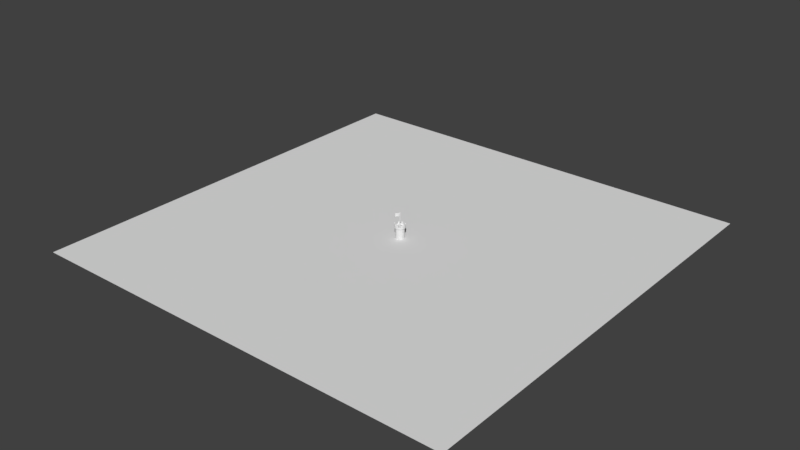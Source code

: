 # Source: castle.blend  (saved by Blender 2.78.0; exported with 4.5.12 LTS)
import bpy
from mathutils import Matrix  # noqa: F401  (used for matrix-valued properties, if any)

bpy.ops.wm.read_factory_settings(use_empty=True)
scene = bpy.context.scene
scene.name = 'Scene'

# ---- collections
col_collection_1 = bpy.data.collections.new('Collection 1'); scene.collection.children.link(col_collection_1)

# ---- world
world_world = bpy.data.worlds.new('World'); scene.world = world_world
world_world.color = (0.05088, 0.05088, 0.05088)
world_world.use_sun_shadow = False
world_world.sun_shadow_jitter_overblur = 0.0
world_world.cycles.sampling_method = 'MANUAL'

# ---- meshes
me_plane_001 = bpy.data.meshes.new('Plane.001')
me_plane_001.from_pydata([(-1.0, -1.0, 0.0), (1.0, -1.0, 0.0), (-1.0, 1.0, 0.0), (1.0, 1.0, 0.0)], [], [(0, 1, 3, 2)])
me_plane_001.use_remesh_preserve_volume = False
me_plane_001.use_remesh_preserve_attributes = False
me_plane_001.use_mirror_vertex_groups = False
me_plane_001.update()
me_circle = bpy.data.meshes.new('Circle')
me_circle.from_pydata([(0.0, 1.0, 0.0), (-0.3827, 0.9239, 0.0), (-0.7071, 0.7071, 0.0), (-0.9239, 0.3827, 0.0), (-1.0, -4.371e-08, 0.0), (-0.9239, -0.3827, 0.0), (-0.7071, -0.7071, 0.0), (-0.3827, -0.9239, 0.0), (-1.51e-07, -1.0, 0.0), (0.3827, -0.9239, 0.0), (0.7071, -0.7071, 0.0), (0.9239, -0.3827, 0.0), (1.0, 1.192e-08, 0.0), (0.9239, 0.3827, 0.0), (0.7071, 0.7071, 0.0), (0.3827, 0.9239, 0.0), (0.0, 1.0, 2.42), (-0.3827, 0.9239, 2.42), (-0.7071, 0.7071, 2.42), (-0.9239, 0.3827, 2.42), (-1.0, -4.371e-08, 2.42), (-0.9239, -0.3827, 2.42), (-0.7071, -0.7071, 2.42), (-0.3827, -0.9239, 2.42), (-1.51e-07, -1.0, 2.42), (0.3827, -0.9239, 2.42), (0.7071, -0.7071, 2.42), (0.9239, -0.3827, 2.42), (1.0, 1.192e-08, 2.42), (0.9239, 0.3827, 2.42), (0.7071, 0.7071, 2.42), (0.3827, 0.9239, 2.42), (7.451e-09, 1.2, 2.42), (-0.4592, 1.109, 2.42), (-0.8485, 0.8485, 2.42), (-1.109, 0.4592, 2.42), (-1.2, -5.469e-08, 2.42), (-1.109, -0.4592, 2.42), (-0.8485, -0.8485, 2.42), (-0.4592, -1.109, 2.42), (-1.737e-07, -1.2, 2.42), (0.4592, -1.109, 2.42), (0.8485, -0.8485, 2.42), (1.109, -0.4592, 2.42), (1.2, 1.207e-08, 2.42), (1.109, 0.4592, 2.42), (0.8485, 0.8485, 2.42), (0.4592, 1.109, 2.42), (7.451e-09, 1.2, 2.91), (-0.4592, 1.109, 2.91), (-0.8485, 0.8485, 2.91), (-1.109, 0.4592, 2.91), (-1.2, -5.469e-08, 2.91), (-1.109, -0.4592, 2.91), (-0.8485, -0.8485, 2.91), (-0.4592, -1.109, 2.91), (-1.737e-07, -1.2, 2.91), (0.4592, -1.109, 2.91), (0.8485, -0.8485, 2.91), (1.109, -0.4592, 2.91), (1.2, 1.207e-08, 2.91), (1.109, 0.4592, 2.91), (0.8485, 0.8485, 2.91), (0.4592, 1.109, 2.91), (-1.304e-08, 0.96, 2.91), (-0.3674, 0.8869, 2.91), (-0.6788, 0.6788, 2.91), (-0.8869, 0.3674, 2.91), (-0.96, -4.375e-08, 2.91), (-0.8869, -0.3674, 2.91), (-0.6788, -0.6788, 2.91), (-0.3674, -0.8869, 2.91), (-1.58e-07, -0.96, 2.91), (0.3674, -0.8869, 2.91), (0.6788, -0.6788, 2.91), (0.8869, -0.3674, 2.91), (0.96, 9.66e-09, 2.91), (0.8869, 0.3674, 2.91), (0.6788, 0.6788, 2.91), (0.3674, 0.8869, 2.91), (-1.304e-08, 0.96, 2.65), (-0.3674, 0.8869, 2.65), (-0.6788, 0.6788, 2.65), (-0.8869, 0.3674, 2.65), (-0.96, -4.375e-08, 2.65), (-0.8869, -0.3674, 2.65), (-0.6788, -0.6788, 2.65), (-0.3674, -0.8869, 2.65), (-1.58e-07, -0.96, 2.65), (0.3674, -0.8869, 2.65), (0.6788, -0.6788, 2.65), (0.8869, -0.3674, 2.65), (0.96, 9.66e-09, 2.65), (0.8869, 0.3674, 2.65), (0.6788, 0.6788, 2.65), (0.3674, 0.8869, 2.65), (-0.4592, 1.109, 3.359), (7.451e-09, 1.2, 3.359), (-1.109, 0.4592, 3.359), (-0.8485, 0.8485, 3.359), (-1.109, -0.4592, 3.359), (-1.2, -5.469e-08, 3.359), (-0.4592, -1.109, 3.359), (-0.8485, -0.8485, 3.359), (0.4592, -1.109, 3.359), (-1.737e-07, -1.2, 3.359), (1.109, -0.4592, 3.359), (0.8485, -0.8485, 3.359), (1.109, 0.4592, 3.359), (1.2, 1.207e-08, 3.359), (0.4592, 1.109, 3.359), (0.8485, 0.8485, 3.359), (-0.3674, 0.8869, 3.359), (-1.304e-08, 0.96, 3.359), (-0.8869, 0.3674, 3.359), (-0.6788, 0.6788, 3.359), (-0.8869, -0.3674, 3.359), (-0.96, -4.375e-08, 3.359), (-0.3674, -0.8869, 3.359), (-0.6788, -0.6788, 3.359), (0.3674, -0.8869, 3.359), (-1.58e-07, -0.96, 3.359), (0.8869, -0.3674, 3.359), (0.6788, -0.6788, 3.359), (0.8869, 0.3674, 3.359), (0.96, 9.66e-09, 3.359), (0.3674, 0.8869, 3.359), (0.6788, 0.6788, 3.359), (-0.3674, 0.8869, 2.65), (-1.304e-08, 0.96, 2.65), (-0.6788, 0.6788, 2.65), (-0.8869, 0.3674, 2.65), (-0.96, -4.375e-08, 2.65), (-0.8869, -0.3674, 2.65), (-0.6788, -0.6788, 2.65), (-0.3674, -0.8869, 2.65), (-1.58e-07, -0.96, 2.65), (0.3674, -0.8869, 2.65), (0.6788, -0.6788, 2.65), (0.8869, -0.3674, 2.65), (0.96, 9.66e-09, 2.65), (0.8869, 0.3674, 2.65), (0.6788, 0.6788, 2.65), (0.3674, 0.8869, 2.65), (-0.0255, 0.06155, 2.65), (-6.186e-08, 0.06662, 2.65), (-0.04711, 0.04711, 2.65), (-0.06155, 0.0255, 2.65), (-0.06662, -6.374e-09, 2.65), (-0.06155, -0.0255, 2.65), (-0.04711, -0.04711, 2.65), (-0.0255, -0.06155, 2.65), (-7.192e-08, -0.06662, 2.65), (0.0255, -0.06155, 2.65), (0.04711, -0.04711, 2.65), (0.06155, -0.0255, 2.65), (0.06662, -2.667e-09, 2.65), (0.06155, 0.0255, 2.65), (0.04711, 0.04711, 2.65), (0.02549, 0.06155, 2.65), (-0.02549, 0.06155, 5.886), (8.253e-07, 0.06662, 5.886), (-0.04711, 0.04711, 5.886), (-0.06155, 0.0255, 5.886), (-0.06662, -6.374e-09, 5.886), (-0.06155, -0.0255, 5.886), (-0.04711, -0.04711, 5.886), (-0.02549, -0.06155, 5.886), (8.153e-07, -0.06662, 5.886), (0.0255, -0.06155, 5.886), (0.04711, -0.04711, 5.886), (0.06155, -0.0255, 5.886), (0.06662, -2.667e-09, 5.886), (0.06155, 0.0255, 5.886), (0.04711, 0.04711, 5.886), (0.0255, 0.06155, 5.886)], [], [(8, 7, 23, 24), (1, 0, 16, 17), (0, 15, 31, 16), (9, 8, 24, 25), (2, 1, 17, 18), (10, 9, 25, 26), (3, 2, 18, 19), (11, 10, 26, 27), (4, 3, 19, 20), (12, 11, 27, 28), (5, 4, 20, 21), (13, 12, 28, 29), (6, 5, 21, 22), (14, 13, 29, 30), (7, 6, 22, 23), (15, 14, 30, 31), (1, 2, 3, 4, 5, 6, 7, 8, 9, 10, 11, 12, 13, 14, 15, 0), (30, 29, 45, 46), (23, 22, 38, 39), (31, 30, 46, 47), (24, 23, 39, 40), (17, 16, 32, 33), (16, 31, 47, 32), (25, 24, 40, 41), (18, 17, 33, 34), (26, 25, 41, 42), (19, 18, 34, 35), (27, 26, 42, 43), (20, 19, 35, 36), (28, 27, 43, 44), (21, 20, 36, 37), (29, 28, 44, 45), (22, 21, 37, 38), (44, 43, 59, 60), (37, 36, 52, 53), (45, 44, 60, 61), (38, 37, 53, 54), (46, 45, 61, 62), (39, 38, 54, 55), (47, 46, 62, 63), (40, 39, 55, 56), (33, 32, 48, 49), (32, 47, 63, 48), (41, 40, 56, 57), (34, 33, 49, 50), (42, 41, 57, 58), (35, 34, 50, 51), (43, 42, 58, 59), (36, 35, 51, 52), (50, 49, 65, 66), (58, 57, 73, 74), (68, 69, 116, 117), (50, 66, 115, 99), (52, 51, 67, 68), (60, 59, 75, 76), (56, 72, 121, 105), (57, 56, 105, 104), (54, 53, 69, 70), (62, 61, 77, 78), (65, 49, 96, 112), (79, 63, 110, 126), (56, 55, 71, 72), (66, 67, 114, 115), (48, 63, 79, 64), (71, 55, 102, 118), (71, 70, 86, 87), (79, 78, 94, 95), (72, 71, 87, 88), (65, 64, 80, 81), (64, 79, 95, 80), (73, 72, 88, 89), (66, 65, 81, 82), (74, 73, 89, 90), (67, 66, 82, 83), (75, 74, 90, 91), (68, 67, 83, 84), (76, 75, 91, 92), (69, 68, 84, 85), (77, 76, 92, 93), (70, 69, 85, 86), (78, 77, 93, 94), (92, 91, 139, 140), (98, 99, 115, 114), (106, 107, 123, 122), (100, 101, 117, 116), (108, 109, 125, 124), (102, 103, 119, 118), (110, 111, 127, 126), (96, 97, 113, 112), (104, 105, 121, 120), (48, 64, 113, 97), (73, 57, 104, 120), (59, 58, 107, 106), (58, 74, 123, 107), (70, 71, 118, 119), (67, 51, 98, 114), (61, 60, 109, 108), (75, 59, 106, 122), (72, 73, 120, 121), (49, 48, 97, 96), (52, 68, 117, 101), (63, 62, 111, 110), (60, 76, 125, 109), (74, 75, 122, 123), (51, 50, 99, 98), (69, 53, 100, 116), (77, 61, 108, 124), (76, 77, 124, 125), (53, 52, 101, 100), (54, 70, 119, 103), (64, 65, 112, 113), (62, 78, 127, 111), (78, 79, 126, 127), (55, 54, 103, 102), (140, 139, 155, 156), (85, 84, 132, 133), (93, 92, 140, 141), (86, 85, 133, 134), (94, 93, 141, 142), (87, 86, 134, 135), (95, 94, 142, 143), (88, 87, 135, 136), (81, 80, 129, 128), (80, 95, 143, 129), (89, 88, 136, 137), (82, 81, 128, 130), (90, 89, 137, 138), (83, 82, 130, 131), (91, 90, 138, 139), (84, 83, 131, 132), (154, 153, 169, 170), (133, 132, 148, 149), (141, 140, 156, 157), (134, 133, 149, 150), (142, 141, 157, 158), (135, 134, 150, 151), (143, 142, 158, 159), (136, 135, 151, 152), (128, 129, 145, 144), (129, 143, 159, 145), (137, 136, 152, 153), (130, 128, 144, 146), (138, 137, 153, 154), (131, 130, 146, 147), (139, 138, 154, 155), (132, 131, 147, 148), (160, 161, 175, 174, 173, 172, 171, 170, 169, 168, 167, 166, 165, 164, 163, 162), (147, 146, 162, 163), (155, 154, 170, 171), (148, 147, 163, 164), (156, 155, 171, 172), (149, 148, 164, 165), (157, 156, 172, 173), (150, 149, 165, 166), (158, 157, 173, 174), (151, 150, 166, 167), (159, 158, 174, 175), (152, 151, 167, 168), (144, 145, 161, 160), (145, 159, 175, 161), (153, 152, 168, 169), (146, 144, 160, 162)])
me_circle.use_remesh_preserve_volume = False
me_circle.use_remesh_preserve_attributes = False
me_circle.use_mirror_vertex_groups = False
me_circle.update()
me_plane = bpy.data.meshes.new('Plane')
me_plane.from_pydata([(-1.0, -1.0, 0.0), (1.0, -1.0, 0.0), (-1.0, 1.0, 0.0), (1.0, 1.0, 0.0)], [], [(0, 1, 3, 2)])
me_plane.use_remesh_preserve_volume = False
me_plane.use_remesh_preserve_attributes = False
me_plane.use_mirror_vertex_groups = False
me_plane.update()

# ---- objects
ob_empty = bpy.data.objects.new('Empty', None)
ob_plane = bpy.data.objects.new('Plane', me_plane_001)
ob_tower = bpy.data.objects.new('Tower', me_circle)
ob_floor = bpy.data.objects.new('floor', me_plane)

# ---- transforms, parenting, visibility, modifiers, constraints
ob_empty.location = (0.005513, 0.005513, 5.886)
ob_empty.empty_image_offset = (0.0, 0.0)
ob_empty.lineart.crease_threshold = 0.0
ob_plane.location = (0.0182, -0.7374, 5.499)
ob_plane.rotation_euler = (-1.344e-07, 1.571, 0.0)
ob_plane.scale = (0.3807, 0.7585, 0.7585)
ob_plane.lineart.crease_threshold = 0.0
_m = ob_plane.modifiers.new('Subsurf', 'SUBSURF')
_m.uv_smooth = 'PRESERVE_CORNERS'
_m.subdivision_type = 'SIMPLE'
_m.levels = 5
_m.render_levels = 3
_m.show_only_control_edges = False
_m = ob_plane.modifiers.new('Wave', 'WAVE')
_m.use_x = False
_m.use_normal = True
_m.time_offset = 2.5
_m.start_position_x = -1.018
_m.start_position_y = 0.9795
_m.start_position_object = ob_empty
_m.speed = 0.31
_m.height = -0.66
_m.width = 1.25
ob_tower.location = (0.0, 0.0, 0.0)
ob_tower.lineart.crease_threshold = 0.0
ob_floor.location = (0.0, 0.0, 0.0)
ob_floor.scale = (50.0, 50.0, 50.0)
ob_floor.lineart.crease_threshold = 0.0

# ---- collection membership
col_collection_1.objects.link(ob_empty)
col_collection_1.objects.link(ob_plane)
col_collection_1.objects.link(ob_tower)
col_collection_1.objects.link(ob_floor)

# ---- scene / render settings (as saved in the file)
scene.frame_start = 1; scene.frame_end = 250; scene.frame_set(30)
scene.render.engine = 'CYCLES'
scene.render.resolution_percentage = 50
scene.render.dither_intensity = 0.0
scene.cycles.use_denoising = False
scene.cycles.samples = 128
scene.cycles.sampling_pattern = 'TABULATED_SOBOL'
scene.cycles.light_sampling_threshold = 0.0
scene.cycles.use_adaptive_sampling = False
scene.cycles.use_light_tree = False
scene.cycles.blur_glossy = 0.0
scene.cycles.max_bounces = 8
scene.cycles.transmission_bounces = 4
scene.cycles.transparent_max_bounces = 6
scene.cycles.sample_clamp_indirect = 0.0
scene.view_settings.view_transform = 'Standard'
bpy.context.view_layer.update()

# ---- added for rendering (the .blend has no active camera and no usable light): camera, sun
cam_auto = bpy.data.cameras.new('AutoCamera')
cam_auto.lens = 50.0
cam_auto.sensor_width = 36.0
cam_auto.clip_end = 2298.34
ob_auto_camera = bpy.data.objects.new('AutoCamera', cam_auto)
scene.collection.objects.link(ob_auto_camera)
ob_auto_camera.location = (130.96, -157.152, 107.711)
ob_auto_camera.rotation_euler = (1.09748, -7.21219e-08, 0.694738)
scene.camera = ob_auto_camera
light_auto_sun = bpy.data.lights.new('AutoSun', 'SUN')
light_auto_sun.energy = 3.0
light_auto_sun.angle = 0.0523599
ob_auto_sun = bpy.data.objects.new('AutoSun', light_auto_sun)
scene.collection.objects.link(ob_auto_sun)
ob_auto_sun.rotation_euler = (0.872665, 0.174533, 0.523599)
bpy.context.view_layer.update()
